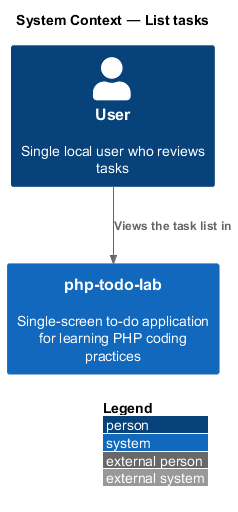

The diagram above was rendered by PlantUML. Its source (embedded in the PNG):
@startuml
!include <C4/C4_Context>
LAYOUT_WITH_LEGEND()
title System Context — List tasks

Person(user, "User", "Single local user who reviews tasks")
System(app, "php-todo-lab", "Single-screen to-do application for learning PHP coding practices")

Rel(user, app, "Views the task list in")
@enduml